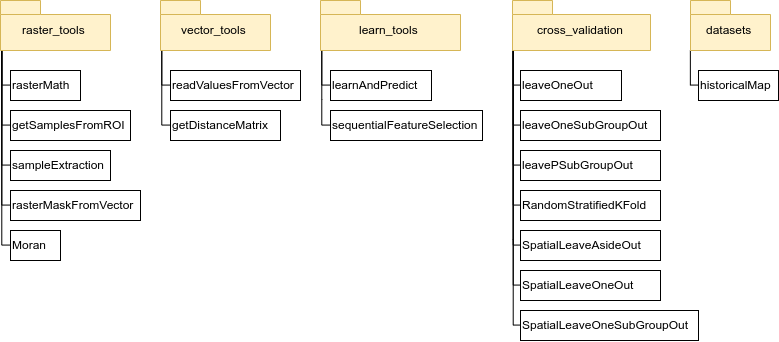

The diagram above was exported from draw.io. Its source (the exported page's mxGraphModel, read from the mxfile embedded in the PNG):
<mxGraphModel dx="1503" dy="1694" grid="1" gridSize="10" guides="1" tooltips="1" connect="1" arrows="1" fold="1" page="1" pageScale="1" pageWidth="400" pageHeight="500" math="0" shadow="0">
  <root>
    <mxCell id="0" />
    <mxCell id="1" parent="0" />
    <mxCell id="2" value="rasterMath" style="html=1;align=left;" vertex="1" parent="1">
      <mxGeometry x="20" y="200" width="70" height="30" as="geometry" />
    </mxCell>
    <mxCell id="3" style="edgeStyle=orthogonalEdgeStyle;rounded=0;orthogonalLoop=1;jettySize=auto;html=1;exitX=0;exitY=0;exitDx=0;exitDy=50;exitPerimeter=0;entryX=0;entryY=0.5;entryDx=0;entryDy=0;endArrow=none;endFill=0;" edge="1" source="8" target="25" parent="1">
      <mxGeometry relative="1" as="geometry">
        <Array as="points">
          <mxPoint x="10" y="375" />
        </Array>
      </mxGeometry>
    </mxCell>
    <mxCell id="4" style="edgeStyle=orthogonalEdgeStyle;rounded=0;orthogonalLoop=1;jettySize=auto;html=1;exitX=0;exitY=0;exitDx=0;exitDy=50;exitPerimeter=0;entryX=0;entryY=0.5;entryDx=0;entryDy=0;endArrow=none;endFill=0;" edge="1" source="8" target="2" parent="1">
      <mxGeometry relative="1" as="geometry">
        <Array as="points">
          <mxPoint x="10" y="215" />
        </Array>
      </mxGeometry>
    </mxCell>
    <mxCell id="5" style="edgeStyle=orthogonalEdgeStyle;rounded=0;orthogonalLoop=1;jettySize=auto;html=1;exitX=0;exitY=0;exitDx=0;exitDy=50;exitPerimeter=0;entryX=0;entryY=0.5;entryDx=0;entryDy=0;endArrow=none;endFill=0;" edge="1" source="8" target="39" parent="1">
      <mxGeometry relative="1" as="geometry">
        <Array as="points">
          <mxPoint x="10" y="255" />
        </Array>
      </mxGeometry>
    </mxCell>
    <mxCell id="6" style="edgeStyle=orthogonalEdgeStyle;rounded=0;orthogonalLoop=1;jettySize=auto;html=1;exitX=0;exitY=0;exitDx=0;exitDy=50;exitPerimeter=0;entryX=0;entryY=0.5;entryDx=0;entryDy=0;endArrow=none;endFill=0;" edge="1" source="8" target="37" parent="1">
      <mxGeometry relative="1" as="geometry">
        <Array as="points">
          <mxPoint x="10" y="295" />
        </Array>
      </mxGeometry>
    </mxCell>
    <mxCell id="7" style="edgeStyle=orthogonalEdgeStyle;rounded=0;orthogonalLoop=1;jettySize=auto;html=1;exitX=0;exitY=0;exitDx=0;exitDy=50;exitPerimeter=0;entryX=0;entryY=0.5;entryDx=0;entryDy=0;endArrow=none;endFill=0;" edge="1" source="8" target="38" parent="1">
      <mxGeometry relative="1" as="geometry">
        <Array as="points">
          <mxPoint x="10" y="335" />
        </Array>
      </mxGeometry>
    </mxCell>
    <mxCell id="8" value="raster_tools" style="shape=folder;fontStyle=0;spacingTop=10;tabWidth=40;tabHeight=14;tabPosition=left;html=1;fillColor=#fff2cc;strokeColor=#d6b656;" vertex="1" parent="1">
      <mxGeometry x="10" y="130" width="110" height="50" as="geometry" />
    </mxCell>
    <mxCell id="9" style="edgeStyle=orthogonalEdgeStyle;rounded=0;orthogonalLoop=1;jettySize=auto;html=1;exitX=0;exitY=0;exitDx=0;exitDy=50;exitPerimeter=0;entryX=0;entryY=0.5;entryDx=0;entryDy=0;endArrow=none;endFill=0;" edge="1" source="11" target="40" parent="1">
      <mxGeometry relative="1" as="geometry">
        <Array as="points">
          <mxPoint x="170" y="255" />
        </Array>
      </mxGeometry>
    </mxCell>
    <mxCell id="10" style="edgeStyle=orthogonalEdgeStyle;rounded=0;orthogonalLoop=1;jettySize=auto;html=1;exitX=0;exitY=0;exitDx=0;exitDy=50;exitPerimeter=0;entryX=0;entryY=0.5;entryDx=0;entryDy=0;endArrow=none;endFill=0;" edge="1" source="11" target="26" parent="1">
      <mxGeometry relative="1" as="geometry">
        <Array as="points">
          <mxPoint x="170" y="215" />
        </Array>
      </mxGeometry>
    </mxCell>
    <mxCell id="11" value="vector_tools" style="shape=folder;fontStyle=0;spacingTop=10;tabWidth=40;tabHeight=14;tabPosition=left;html=1;fillColor=#fff2cc;strokeColor=#d6b656;" vertex="1" parent="1">
      <mxGeometry x="170" y="130" width="110" height="50" as="geometry" />
    </mxCell>
    <mxCell id="12" style="edgeStyle=orthogonalEdgeStyle;rounded=0;orthogonalLoop=1;jettySize=auto;html=1;exitX=0;exitY=0;exitDx=0;exitDy=50;exitPerimeter=0;entryX=0;entryY=0.5;entryDx=0;entryDy=0;endArrow=none;endFill=0;" edge="1" source="14" target="28" parent="1">
      <mxGeometry relative="1" as="geometry">
        <Array as="points">
          <mxPoint x="330" y="230" />
          <mxPoint x="330" y="230" />
        </Array>
      </mxGeometry>
    </mxCell>
    <mxCell id="13" style="edgeStyle=orthogonalEdgeStyle;rounded=0;orthogonalLoop=1;jettySize=auto;html=1;exitX=0;exitY=0;exitDx=0;exitDy=50;exitPerimeter=0;entryX=0;entryY=0.5;entryDx=0;entryDy=0;endArrow=none;endFill=0;" edge="1" source="14" target="27" parent="1">
      <mxGeometry relative="1" as="geometry">
        <Array as="points">
          <mxPoint x="330" y="215" />
        </Array>
      </mxGeometry>
    </mxCell>
    <mxCell id="14" value="learn_tools" style="shape=folder;fontStyle=0;spacingTop=10;tabWidth=40;tabHeight=14;tabPosition=left;html=1;fillColor=#fff2cc;strokeColor=#d6b656;" vertex="1" parent="1">
      <mxGeometry x="330" y="130" width="140" height="50" as="geometry" />
    </mxCell>
    <mxCell id="15" style="edgeStyle=orthogonalEdgeStyle;rounded=0;orthogonalLoop=1;jettySize=auto;html=1;exitX=0;exitY=0;exitDx=0;exitDy=50;exitPerimeter=0;entryX=0;entryY=0.5;entryDx=0;entryDy=0;endArrow=none;endFill=0;" edge="1" source="22" target="35" parent="1">
      <mxGeometry relative="1" as="geometry">
        <Array as="points">
          <mxPoint x="522" y="370" />
          <mxPoint x="522" y="370" />
        </Array>
      </mxGeometry>
    </mxCell>
    <mxCell id="16" style="edgeStyle=orthogonalEdgeStyle;rounded=0;orthogonalLoop=1;jettySize=auto;html=1;exitX=0;exitY=0;exitDx=0;exitDy=50;exitPerimeter=0;entryX=0;entryY=0.5;entryDx=0;entryDy=0;endArrow=none;endFill=0;" edge="1" source="22" target="29" parent="1">
      <mxGeometry relative="1" as="geometry">
        <Array as="points">
          <mxPoint x="522" y="215" />
        </Array>
      </mxGeometry>
    </mxCell>
    <mxCell id="17" style="edgeStyle=orthogonalEdgeStyle;rounded=0;orthogonalLoop=1;jettySize=auto;html=1;exitX=0;exitY=0;exitDx=0;exitDy=50;exitPerimeter=0;entryX=0;entryY=0.5;entryDx=0;entryDy=0;endArrow=none;endFill=0;" edge="1" source="22" target="30" parent="1">
      <mxGeometry relative="1" as="geometry">
        <Array as="points">
          <mxPoint x="522" y="255" />
        </Array>
      </mxGeometry>
    </mxCell>
    <mxCell id="18" style="edgeStyle=orthogonalEdgeStyle;rounded=0;orthogonalLoop=1;jettySize=auto;html=1;exitX=0;exitY=0;exitDx=0;exitDy=50;exitPerimeter=0;entryX=0;entryY=0.5;entryDx=0;entryDy=0;endArrow=none;endFill=0;" edge="1" source="22" target="31" parent="1">
      <mxGeometry relative="1" as="geometry">
        <Array as="points">
          <mxPoint x="522" y="295" />
        </Array>
      </mxGeometry>
    </mxCell>
    <mxCell id="19" style="edgeStyle=orthogonalEdgeStyle;rounded=0;orthogonalLoop=1;jettySize=auto;html=1;exitX=0;exitY=0;exitDx=0;exitDy=50;exitPerimeter=0;entryX=0;entryY=0.5;entryDx=0;entryDy=0;endArrow=none;endFill=0;" edge="1" source="22" target="32" parent="1">
      <mxGeometry relative="1" as="geometry">
        <Array as="points">
          <mxPoint x="522" y="335" />
        </Array>
      </mxGeometry>
    </mxCell>
    <mxCell id="20" style="edgeStyle=orthogonalEdgeStyle;rounded=0;orthogonalLoop=1;jettySize=auto;html=1;exitX=0;exitY=0;exitDx=0;exitDy=50;exitPerimeter=0;entryX=0;entryY=0.5;entryDx=0;entryDy=0;endArrow=none;endFill=0;" edge="1" source="22" target="33" parent="1">
      <mxGeometry relative="1" as="geometry">
        <Array as="points">
          <mxPoint x="522" y="375" />
        </Array>
      </mxGeometry>
    </mxCell>
    <mxCell id="21" style="edgeStyle=orthogonalEdgeStyle;rounded=0;orthogonalLoop=1;jettySize=auto;html=1;exitX=0;exitY=0;exitDx=0;exitDy=50;exitPerimeter=0;entryX=0;entryY=0.5;entryDx=0;entryDy=0;endArrow=none;endFill=0;" edge="1" source="22" target="34" parent="1">
      <mxGeometry relative="1" as="geometry">
        <Array as="points">
          <mxPoint x="522" y="415" />
        </Array>
      </mxGeometry>
    </mxCell>
    <mxCell id="22" value="cross_validation" style="shape=folder;fontStyle=0;spacingTop=10;tabWidth=40;tabHeight=14;tabPosition=left;html=1;fillColor=#fff2cc;strokeColor=#d6b656;" vertex="1" parent="1">
      <mxGeometry x="522" y="130" width="138" height="50" as="geometry" />
    </mxCell>
    <mxCell id="23" style="edgeStyle=orthogonalEdgeStyle;rounded=0;orthogonalLoop=1;jettySize=auto;html=1;exitX=0;exitY=0;exitDx=0;exitDy=50;exitPerimeter=0;entryX=0;entryY=0.5;entryDx=0;entryDy=0;endArrow=none;endFill=0;" edge="1" source="24" target="36" parent="1">
      <mxGeometry relative="1" as="geometry">
        <Array as="points">
          <mxPoint x="700" y="215" />
        </Array>
      </mxGeometry>
    </mxCell>
    <mxCell id="24" value="datasets" style="shape=folder;fontStyle=0;spacingTop=10;tabWidth=40;tabHeight=14;tabPosition=left;html=1;fillColor=#fff2cc;strokeColor=#d6b656;" vertex="1" parent="1">
      <mxGeometry x="700" y="130" width="80" height="50" as="geometry" />
    </mxCell>
    <mxCell id="25" value="Moran" style="html=1;align=left;" vertex="1" parent="1">
      <mxGeometry x="20" y="360" width="50" height="30" as="geometry" />
    </mxCell>
    <mxCell id="26" value="readValuesFromVector" style="html=1;align=left;" vertex="1" parent="1">
      <mxGeometry x="180" y="200" width="130" height="30" as="geometry" />
    </mxCell>
    <mxCell id="27" value="learnAndPredict" style="html=1;align=left;" vertex="1" parent="1">
      <mxGeometry x="340" y="200" width="101" height="30" as="geometry" />
    </mxCell>
    <mxCell id="28" value="sequentialFeatureSelection" style="html=1;align=left;" vertex="1" parent="1">
      <mxGeometry x="340" y="240" width="152" height="30" as="geometry" />
    </mxCell>
    <mxCell id="29" value="leaveOneOut" style="html=1;align=left;" vertex="1" parent="1">
      <mxGeometry x="530" y="200" width="101" height="30" as="geometry" />
    </mxCell>
    <mxCell id="30" value="leaveOneSubGroupOut" style="html=1;align=left;" vertex="1" parent="1">
      <mxGeometry x="530" y="240" width="140" height="30" as="geometry" />
    </mxCell>
    <mxCell id="31" value="leavePSubGroupOut" style="html=1;align=left;" vertex="1" parent="1">
      <mxGeometry x="530" y="280" width="140" height="30" as="geometry" />
    </mxCell>
    <mxCell id="32" value="RandomStratifiedKFold" style="html=1;align=left;" vertex="1" parent="1">
      <mxGeometry x="530" y="320" width="140" height="30" as="geometry" />
    </mxCell>
    <mxCell id="33" value="SpatialLeaveAsideOut" style="html=1;align=left;" vertex="1" parent="1">
      <mxGeometry x="530" y="360" width="140" height="30" as="geometry" />
    </mxCell>
    <mxCell id="34" value="SpatialLeaveOneOut" style="html=1;align=left;" vertex="1" parent="1">
      <mxGeometry x="530" y="400" width="140" height="30" as="geometry" />
    </mxCell>
    <mxCell id="35" value="SpatialLeaveOneSubGroupOut" style="html=1;align=left;" vertex="1" parent="1">
      <mxGeometry x="530" y="440" width="178" height="30" as="geometry" />
    </mxCell>
    <mxCell id="36" value="historicalMap" style="html=1;align=left;" vertex="1" parent="1">
      <mxGeometry x="708" y="200" width="80" height="30" as="geometry" />
    </mxCell>
    <mxCell id="37" value="sampleExtraction" style="html=1;align=left;" vertex="1" parent="1">
      <mxGeometry x="20" y="280" width="100" height="30" as="geometry" />
    </mxCell>
    <mxCell id="38" value="rasterMaskFromVector" style="html=1;align=left;" vertex="1" parent="1">
      <mxGeometry x="20" y="320" width="130" height="30" as="geometry" />
    </mxCell>
    <mxCell id="39" value="&lt;span style=&quot;&quot;&gt;getSamplesFromROI&lt;/span&gt;" style="html=1;align=left;labelBackgroundColor=none;" vertex="1" parent="1">
      <mxGeometry x="20" y="240" width="120" height="30" as="geometry" />
    </mxCell>
    <mxCell id="40" value="getDistanceMatrix" style="html=1;align=left;" vertex="1" parent="1">
      <mxGeometry x="180" y="240" width="110" height="30" as="geometry" />
    </mxCell>
  </root>
</mxGraphModel>